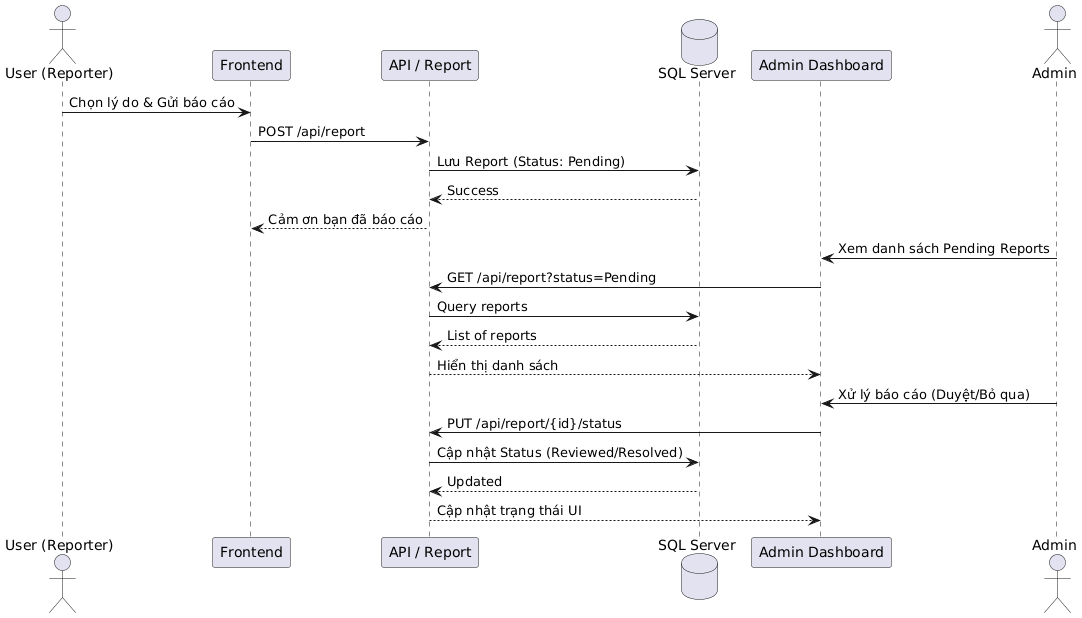

The diagram above was rendered by PlantUML. Its source (embedded in the PNG):
@startuml
actor "User (Reporter)" as U
participant "Frontend" as FEU
participant "API / Report" as BE
database "SQL Server" as DB
participant "Admin Dashboard" as FEA
actor "Admin" as A

U -> FEU : Chọn lý do & Gửi báo cáo
FEU -> BE : POST /api/report
BE -> DB : Lưu Report (Status: Pending)
DB --> BE : Success
BE --> FEU : Cảm ơn bạn đã báo cáo

A -> FEA : Xem danh sách Pending Reports
FEA -> BE : GET /api/report?status=Pending
BE -> DB : Query reports
DB --> BE : List of reports
BE --> FEA : Hiển thị danh sách

A -> FEA : Xử lý báo cáo (Duyệt/Bỏ qua)
FEA -> BE : PUT /api/report/{id}/status
BE -> DB : Cập nhật Status (Reviewed/Resolved)
DB --> BE : Updated
BE --> FEA : Cập nhật trạng thái UI
@enduml